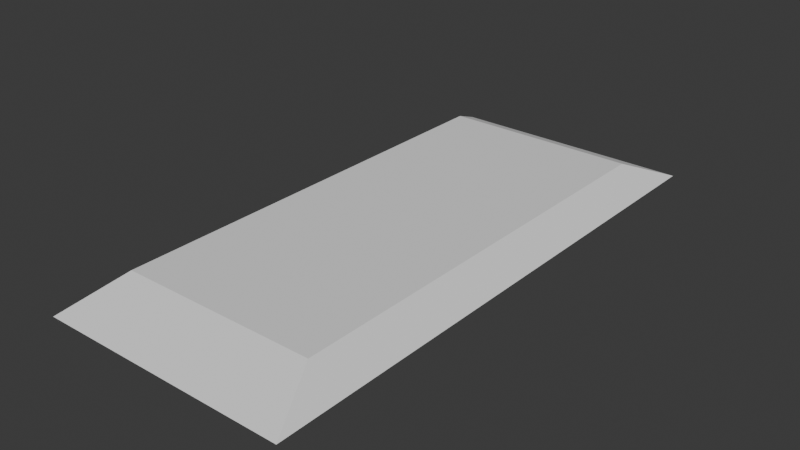 # Source: mound_full.blend  (saved by Blender 4.1.24; exported with 4.5.12 LTS)
import bpy
from mathutils import Matrix  # noqa: F401  (used for matrix-valued properties, if any)

bpy.ops.wm.read_factory_settings(use_empty=True)
scene = bpy.context.scene
scene.name = 'Scene'

# ---- collections
col_collection = bpy.data.collections.new('Collection'); scene.collection.children.link(col_collection)

# ---- world
world_world = bpy.data.worlds.new('World'); scene.world = world_world
world_world.use_nodes = True; world_world.node_tree.nodes.clear()
_N = world_world.node_tree.nodes; _L = world_world.node_tree.links
n0 = _N.new('ShaderNodeOutputWorld'); n0.name = 'World Output'; n0.location = (300, 300)
n1 = _N.new('ShaderNodeBackground'); n1.name = 'Background'; n1.location = (10, 300)
n1.inputs[0].default_value = (0.05088, 0.05088, 0.05088, 1.0)
_L.new(n1.outputs[0], n0.inputs[0])
n0.is_active_output = True
world_world.color = (0.05088, 0.05088, 0.05088)
world_world.use_sun_shadow = False
world_world.sun_shadow_jitter_overblur = 0.0

# ---- meshes
me_plane = bpy.data.meshes.new('Plane')
me_plane.from_pydata([(-1.0, -1.0, 0.0), (1.0, -1.0, 0.0), (-1.0, 1.0, 0.0), (1.0, 1.0, 0.0), (-0.7867, 0.7867, 0.2744), (-0.7867, -0.7867, 0.2744), (0.7867, -0.7867, 0.2744), (0.7867, 0.7867, 0.2744)], [], [(5, 6, 7, 4), (5, 4, 2, 0), (6, 5, 0, 1), (7, 6, 1, 3), (4, 7, 3, 2)])
_uv = me_plane.uv_layers.new(name='UVMap')
_uv.uv.foreach_set('vector', [0.1067, 0.1067, 0.8933, 0.1067, 0.8933, 0.8933, 0.1067, 0.8933, 0.1067, 0.1067, 0.1067, 0.8933, 0.0, 1.0, 0.0, 0.0, 0.8933, 0.1067, 0.1067, 0.1067, 0.0, 0.0, 1.0, 0.0, 0.8933, 0.8933, 0.8933, 0.1067, 1.0, 0.0, 1.0, 1.0, 0.1067, 0.8933, 0.8933, 0.8933, 1.0, 1.0, 0.0, 1.0])
me_plane.update()

# ---- objects
ob_plane = bpy.data.objects.new('Plane', me_plane)

# ---- transforms, parenting, visibility, modifiers, constraints
ob_plane.location = (0.0, 0.0, 0.0)
ob_plane.scale = (1.323, 2.941, 1.0)

# ---- collection membership
col_collection.objects.link(ob_plane)

# ---- scene / render settings (as saved in the file)
scene.frame_start = 1; scene.frame_end = 250; scene.frame_set(1)
scene.render.engine = 'BLENDER_EEVEE_NEXT'
scene.cycles.sampling_pattern = 'TABULATED_SOBOL'
scene.eevee.ray_tracing_options.trace_max_roughness = 0.0
bpy.context.view_layer.update()

# ---- added for rendering (the .blend has no active camera and no usable light): camera, sun
cam_auto = bpy.data.cameras.new('AutoCamera')
cam_auto.lens = 50.0
cam_auto.sensor_width = 36.0
cam_auto.clip_end = 1000.0
ob_auto_camera = bpy.data.objects.new('AutoCamera', cam_auto)
scene.collection.objects.link(ob_auto_camera)
ob_auto_camera.location = (5.97349, -7.16818, 4.91599)
ob_auto_camera.rotation_euler = (1.09748, -7.21219e-08, 0.694738)
scene.camera = ob_auto_camera
light_auto_sun = bpy.data.lights.new('AutoSun', 'SUN')
light_auto_sun.energy = 3.0
light_auto_sun.angle = 0.0523599
ob_auto_sun = bpy.data.objects.new('AutoSun', light_auto_sun)
scene.collection.objects.link(ob_auto_sun)
ob_auto_sun.rotation_euler = (0.872665, 0.174533, 0.523599)
bpy.context.view_layer.update()
